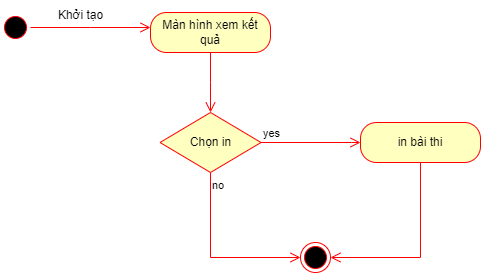

The diagram above was exported from draw.io. Its source (the exported page's mxGraphModel, read from the mxfile embedded in the PNG):
<mxGraphModel dx="1050" dy="621" grid="1" gridSize="10" guides="1" tooltips="1" connect="1" arrows="1" fold="1" page="1" pageScale="1" pageWidth="850" pageHeight="1100" math="0" shadow="0">
  <root>
    <mxCell id="0" />
    <mxCell id="1" parent="0" />
    <mxCell id="NPBW1c6neppc75bLWa00-40" value="" style="ellipse;html=1;shape=startState;fillColor=#000000;strokeColor=#ff0000;" vertex="1" parent="1">
      <mxGeometry x="50" y="210" width="30" height="30" as="geometry" />
    </mxCell>
    <mxCell id="NPBW1c6neppc75bLWa00-41" value="" style="edgeStyle=orthogonalEdgeStyle;html=1;verticalAlign=bottom;endArrow=open;endSize=8;strokeColor=#ff0000;rounded=0;" edge="1" parent="1" source="NPBW1c6neppc75bLWa00-40">
      <mxGeometry relative="1" as="geometry">
        <mxPoint x="200" y="225" as="targetPoint" />
      </mxGeometry>
    </mxCell>
    <mxCell id="NPBW1c6neppc75bLWa00-42" value="Màn hình xem kết quả" style="rounded=1;whiteSpace=wrap;html=1;arcSize=40;fontColor=#000000;fillColor=#ffffc0;strokeColor=#ff0000;" vertex="1" parent="1">
      <mxGeometry x="200" y="210" width="120" height="40" as="geometry" />
    </mxCell>
    <mxCell id="NPBW1c6neppc75bLWa00-43" value="" style="edgeStyle=orthogonalEdgeStyle;html=1;verticalAlign=bottom;endArrow=open;endSize=8;strokeColor=#ff0000;rounded=0;" edge="1" parent="1" source="NPBW1c6neppc75bLWa00-42">
      <mxGeometry relative="1" as="geometry">
        <mxPoint x="260" y="310" as="targetPoint" />
      </mxGeometry>
    </mxCell>
    <mxCell id="NPBW1c6neppc75bLWa00-44" value="Khởi tạo" style="text;html=1;align=center;verticalAlign=middle;resizable=0;points=[];autosize=1;strokeColor=none;fillColor=none;" vertex="1" parent="1">
      <mxGeometry x="95" y="198" width="70" height="30" as="geometry" />
    </mxCell>
    <mxCell id="NPBW1c6neppc75bLWa00-45" value="Chọn in" style="rhombus;whiteSpace=wrap;html=1;fontColor=#000000;fillColor=#ffffc0;strokeColor=#ff0000;" vertex="1" parent="1">
      <mxGeometry x="209.5" y="310" width="101" height="60" as="geometry" />
    </mxCell>
    <mxCell id="NPBW1c6neppc75bLWa00-46" value="yes" style="edgeStyle=orthogonalEdgeStyle;html=1;align=left;verticalAlign=bottom;endArrow=open;endSize=8;strokeColor=#ff0000;rounded=0;" edge="1" parent="1" source="NPBW1c6neppc75bLWa00-45">
      <mxGeometry x="-1" relative="1" as="geometry">
        <mxPoint x="410" y="340" as="targetPoint" />
        <Array as="points">
          <mxPoint x="401" y="340" />
        </Array>
      </mxGeometry>
    </mxCell>
    <mxCell id="NPBW1c6neppc75bLWa00-47" value="no" style="edgeStyle=orthogonalEdgeStyle;html=1;align=left;verticalAlign=top;endArrow=open;endSize=8;strokeColor=#ff0000;rounded=0;entryX=0;entryY=0.5;entryDx=0;entryDy=0;" edge="1" parent="1" source="NPBW1c6neppc75bLWa00-45" target="NPBW1c6neppc75bLWa00-67">
      <mxGeometry x="-1" relative="1" as="geometry">
        <mxPoint x="260" y="410" as="targetPoint" />
        <Array as="points">
          <mxPoint x="260" y="455" />
        </Array>
      </mxGeometry>
    </mxCell>
    <mxCell id="NPBW1c6neppc75bLWa00-58" value="in bài thi" style="rounded=1;whiteSpace=wrap;html=1;arcSize=40;fontColor=#000000;fillColor=#ffffc0;strokeColor=#ff0000;" vertex="1" parent="1">
      <mxGeometry x="410" y="320" width="120" height="40" as="geometry" />
    </mxCell>
    <mxCell id="NPBW1c6neppc75bLWa00-59" value="" style="edgeStyle=orthogonalEdgeStyle;html=1;verticalAlign=bottom;endArrow=open;endSize=8;strokeColor=#ff0000;rounded=0;entryX=1;entryY=0.5;entryDx=0;entryDy=0;" edge="1" parent="1" source="NPBW1c6neppc75bLWa00-58" target="NPBW1c6neppc75bLWa00-67">
      <mxGeometry relative="1" as="geometry">
        <mxPoint x="580" y="340" as="targetPoint" />
        <Array as="points">
          <mxPoint x="470" y="455" />
        </Array>
      </mxGeometry>
    </mxCell>
    <mxCell id="NPBW1c6neppc75bLWa00-67" value="" style="ellipse;html=1;shape=endState;fillColor=#000000;strokeColor=#ff0000;" vertex="1" parent="1">
      <mxGeometry x="350" y="440" width="30" height="30" as="geometry" />
    </mxCell>
  </root>
</mxGraphModel>